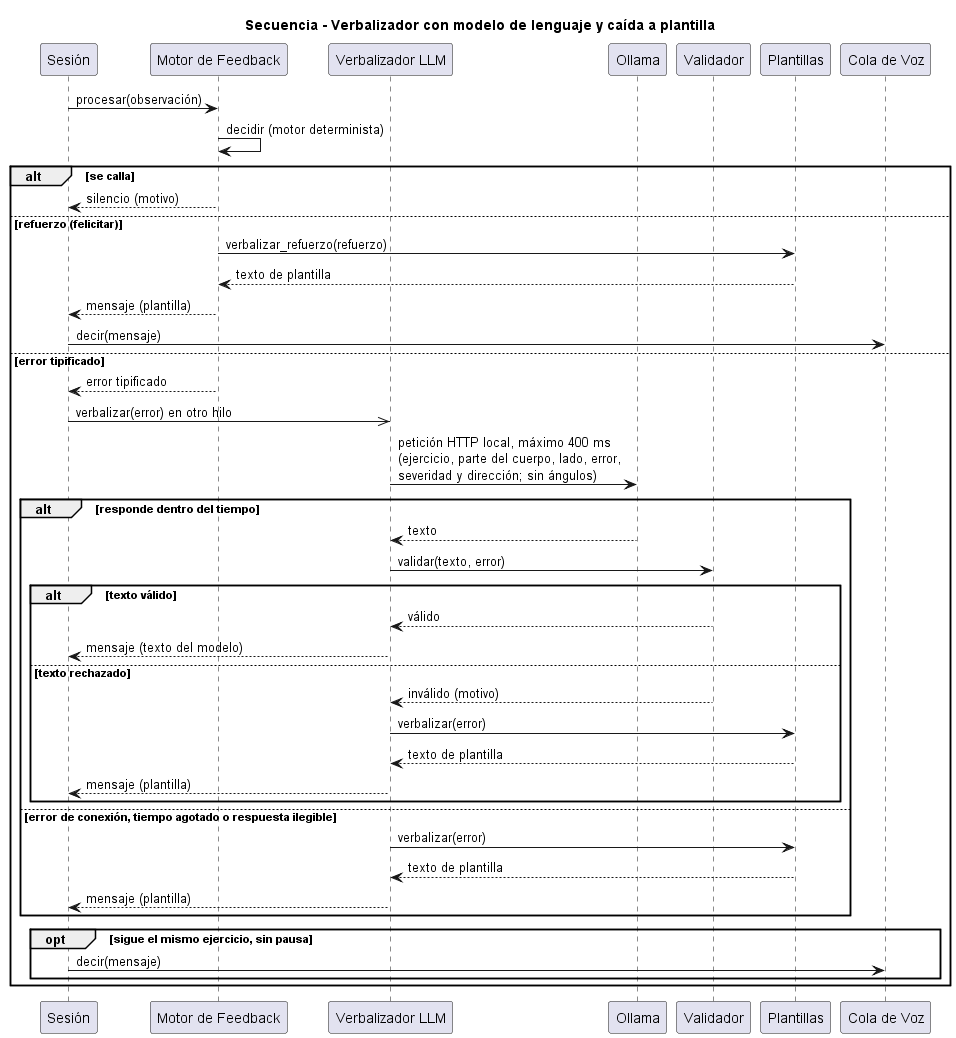

The diagram above was rendered by PlantUML. Its source (embedded in the PNG):
@startuml
title Secuencia - Verbalizador con modelo de lenguaje y caída a plantilla

participant "Sesión" as S
participant "Motor de Feedback" as MF
participant "Verbalizador LLM" as L
participant "Ollama" as O
participant "Validador" as V
participant "Plantillas" as T
participant "Cola de Voz" as VOZ

S -> MF : procesar(observación)
MF -> MF : decidir (motor determinista)

alt se calla
  MF --> S : silencio (motivo)
else refuerzo (felicitar)
  MF -> T : verbalizar_refuerzo(refuerzo)
  T --> MF : texto de plantilla
  MF --> S : mensaje (plantilla)
  S -> VOZ : decir(mensaje)
else error tipificado
  MF --> S : error tipificado
  S ->> L : verbalizar(error) en otro hilo
  L -> O : petición HTTP local, máximo 400 ms\n(ejercicio, parte del cuerpo, lado, error,\nseveridad y dirección; sin ángulos)

  alt responde dentro del tiempo
    O --> L : texto
    L -> V : validar(texto, error)
    alt texto válido
      V --> L : válido
      L --> S : mensaje (texto del modelo)
    else texto rechazado
      V --> L : inválido (motivo)
      L -> T : verbalizar(error)
      T --> L : texto de plantilla
      L --> S : mensaje (plantilla)
    end
  else error de conexión, tiempo agotado o respuesta ilegible
    L -> T : verbalizar(error)
    T --> L : texto de plantilla
    L --> S : mensaje (plantilla)
  end
  opt sigue el mismo ejercicio, sin pausa
    S -> VOZ : decir(mensaje)
  end
end
' En mac-flujo el LLM sí corre en la app (qwen3:4b-instruct por Ollama).
' La entrenadora (qwen3:14b) sigue el mismo patrón: recibe solo cifras,
' el código valida su respuesta y, si falla o tarda más de 5 s, usa una plantilla.
@enduml